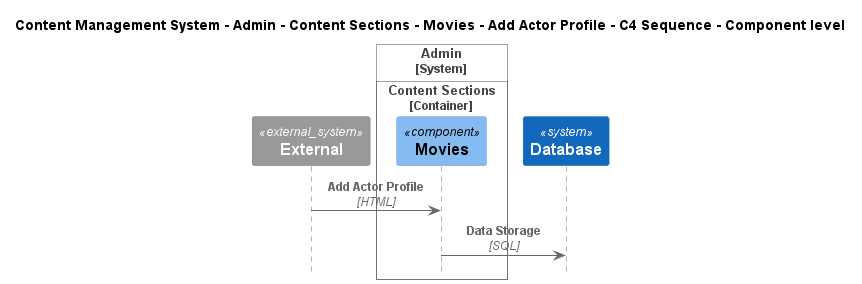

The diagram above was rendered by PlantUML. Its source (embedded in the PNG):
@startuml
!include ..\..\..\..\..\..\..\..\..\.c4s\C4_Sequence.puml

title Content Management System - Admin - Content Sections - Movies - Add Actor Profile - C4 Sequence - Component level

System_Ext(C4InterFlow.SoftwareSystems.ExternalSystem, "External", "")

System_Boundary(ContentManagementSystem.SoftwareSystems.Admin, "Admin")
    
Container_Boundary(ContentManagementSystem.SoftwareSystems.Admin.Containers.ContentSections, "Content Sections")
    Component(ContentManagementSystem.SoftwareSystems.Admin.Containers.ContentSections.Components.Movies, "Movies", "", "")
Boundary_End()
Boundary_End()
System(ContentManagementSystem.SoftwareSystems.Database, "Database", "Stores user registration information, data, access logs, etc.")

Rel(C4InterFlow.SoftwareSystems.ExternalSystem, ContentManagementSystem.SoftwareSystems.Admin.Containers.ContentSections.Components.Movies, "Add Actor Profile", "HTML")
Rel(ContentManagementSystem.SoftwareSystems.Admin.Containers.ContentSections.Components.Movies, ContentManagementSystem.SoftwareSystems.Database, "Data Storage", "SQL")


@enduml